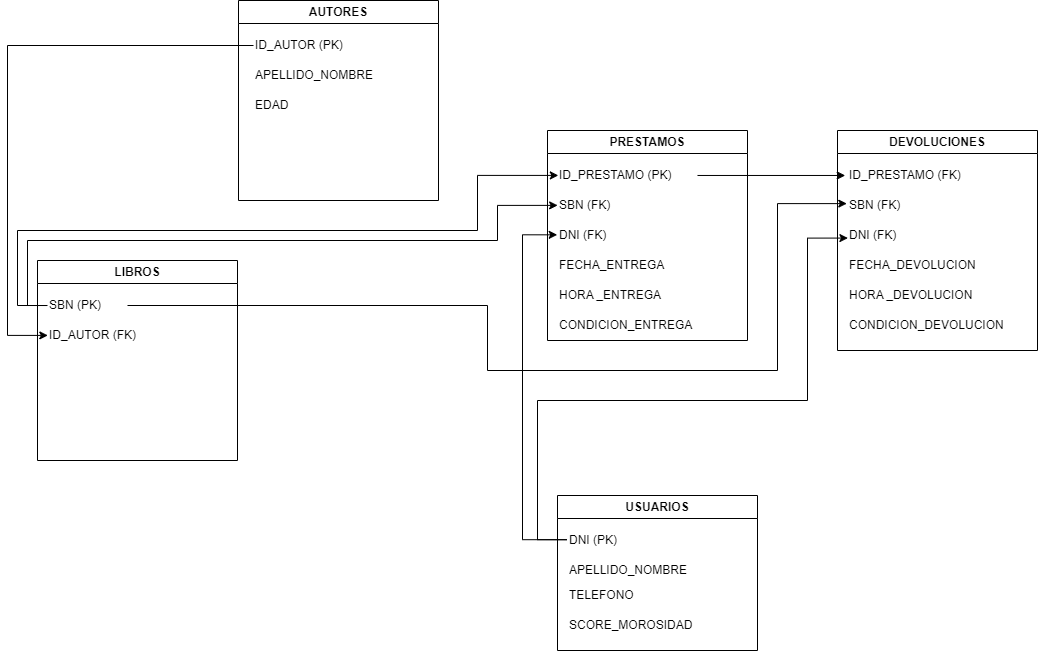

The diagram above was exported from draw.io. Its source (the exported page's mxGraphModel, read from the mxfile embedded in the PNG):
<mxGraphModel dx="1426" dy="819" grid="1" gridSize="10" guides="1" tooltips="1" connect="1" arrows="1" fold="1" page="1" pageScale="1" pageWidth="850" pageHeight="1100" math="0" shadow="0">
  <root>
    <mxCell id="0" />
    <mxCell id="1" parent="0" />
    <mxCell id="7HkK9dSdXWlv-r9cO5LU-1" value="LIBROS" style="swimlane;whiteSpace=wrap;html=1;" vertex="1" parent="1">
      <mxGeometry x="60" y="260" width="200" height="200" as="geometry" />
    </mxCell>
    <mxCell id="7HkK9dSdXWlv-r9cO5LU-9" value="SBN (PK)" style="text;html=1;align=left;verticalAlign=middle;resizable=0;points=[];autosize=1;strokeColor=none;fillColor=none;" vertex="1" parent="7HkK9dSdXWlv-r9cO5LU-1">
      <mxGeometry x="10" y="30" width="80" height="30" as="geometry" />
    </mxCell>
    <mxCell id="7HkK9dSdXWlv-r9cO5LU-10" value="ID_AUTOR (FK)" style="text;html=1;align=left;verticalAlign=middle;resizable=0;points=[];autosize=1;strokeColor=none;fillColor=none;" vertex="1" parent="7HkK9dSdXWlv-r9cO5LU-1">
      <mxGeometry x="10" y="60" width="110" height="30" as="geometry" />
    </mxCell>
    <mxCell id="7HkK9dSdXWlv-r9cO5LU-2" value="AUTORES" style="swimlane;whiteSpace=wrap;html=1;" vertex="1" parent="1">
      <mxGeometry x="261" width="200" height="200" as="geometry">
        <mxRectangle x="261" width="100" height="30" as="alternateBounds" />
      </mxGeometry>
    </mxCell>
    <mxCell id="7HkK9dSdXWlv-r9cO5LU-6" value="ID_AUTOR (PK)" style="text;html=1;align=left;verticalAlign=middle;resizable=0;points=[];autosize=1;strokeColor=none;fillColor=none;" vertex="1" parent="7HkK9dSdXWlv-r9cO5LU-2">
      <mxGeometry x="15" y="30" width="110" height="30" as="geometry" />
    </mxCell>
    <mxCell id="7HkK9dSdXWlv-r9cO5LU-7" value="APELLIDO_NOMBRE" style="text;html=1;align=left;verticalAlign=middle;resizable=0;points=[];autosize=1;strokeColor=none;fillColor=none;" vertex="1" parent="7HkK9dSdXWlv-r9cO5LU-2">
      <mxGeometry x="15" y="60" width="140" height="30" as="geometry" />
    </mxCell>
    <mxCell id="7HkK9dSdXWlv-r9cO5LU-8" value="EDAD" style="text;html=1;align=left;verticalAlign=middle;resizable=0;points=[];autosize=1;strokeColor=none;fillColor=none;" vertex="1" parent="7HkK9dSdXWlv-r9cO5LU-2">
      <mxGeometry x="15" y="90" width="60" height="30" as="geometry" />
    </mxCell>
    <mxCell id="7HkK9dSdXWlv-r9cO5LU-3" value="USUARIOS" style="swimlane;whiteSpace=wrap;html=1;" vertex="1" parent="1">
      <mxGeometry x="580" y="495" width="200" height="155" as="geometry" />
    </mxCell>
    <mxCell id="7HkK9dSdXWlv-r9cO5LU-16" value="DNI (PK)" style="text;html=1;align=left;verticalAlign=middle;resizable=0;points=[];autosize=1;strokeColor=none;fillColor=none;" vertex="1" parent="7HkK9dSdXWlv-r9cO5LU-3">
      <mxGeometry x="10" y="30" width="70" height="30" as="geometry" />
    </mxCell>
    <mxCell id="7HkK9dSdXWlv-r9cO5LU-17" value="APELLIDO_NOMBRE" style="text;html=1;align=left;verticalAlign=middle;resizable=0;points=[];autosize=1;strokeColor=none;fillColor=none;" vertex="1" parent="7HkK9dSdXWlv-r9cO5LU-3">
      <mxGeometry x="10" y="60" width="140" height="30" as="geometry" />
    </mxCell>
    <mxCell id="7HkK9dSdXWlv-r9cO5LU-42" value="TELEFONO" style="text;html=1;align=left;verticalAlign=middle;resizable=0;points=[];autosize=1;strokeColor=none;fillColor=none;" vertex="1" parent="7HkK9dSdXWlv-r9cO5LU-3">
      <mxGeometry x="10" y="85" width="90" height="30" as="geometry" />
    </mxCell>
    <mxCell id="7HkK9dSdXWlv-r9cO5LU-43" value="SCORE_MOROSIDAD" style="text;html=1;align=left;verticalAlign=middle;resizable=0;points=[];autosize=1;strokeColor=none;fillColor=none;" vertex="1" parent="7HkK9dSdXWlv-r9cO5LU-3">
      <mxGeometry x="10" y="115" width="150" height="30" as="geometry" />
    </mxCell>
    <mxCell id="7HkK9dSdXWlv-r9cO5LU-4" value="PRESTAMOS" style="swimlane;whiteSpace=wrap;html=1;" vertex="1" parent="1">
      <mxGeometry x="570" y="130" width="200" height="210" as="geometry" />
    </mxCell>
    <mxCell id="7HkK9dSdXWlv-r9cO5LU-23" value="ID_PRESTAMO (PK)" style="text;html=1;align=left;verticalAlign=middle;resizable=0;points=[];autosize=1;strokeColor=none;fillColor=none;" vertex="1" parent="7HkK9dSdXWlv-r9cO5LU-4">
      <mxGeometry x="10" y="30" width="140" height="30" as="geometry" />
    </mxCell>
    <mxCell id="7HkK9dSdXWlv-r9cO5LU-24" value="SBN (FK)" style="text;html=1;align=left;verticalAlign=middle;resizable=0;points=[];autosize=1;strokeColor=none;fillColor=none;" vertex="1" parent="7HkK9dSdXWlv-r9cO5LU-4">
      <mxGeometry x="10" y="60" width="70" height="30" as="geometry" />
    </mxCell>
    <mxCell id="7HkK9dSdXWlv-r9cO5LU-25" value="DNI (FK)" style="text;html=1;align=left;verticalAlign=middle;resizable=0;points=[];autosize=1;strokeColor=none;fillColor=none;" vertex="1" parent="7HkK9dSdXWlv-r9cO5LU-4">
      <mxGeometry x="10" y="90" width="70" height="30" as="geometry" />
    </mxCell>
    <mxCell id="7HkK9dSdXWlv-r9cO5LU-29" value="FECHA_ENTREGA" style="text;html=1;align=left;verticalAlign=middle;resizable=0;points=[];autosize=1;strokeColor=none;fillColor=none;" vertex="1" parent="7HkK9dSdXWlv-r9cO5LU-4">
      <mxGeometry x="10" y="120" width="130" height="30" as="geometry" />
    </mxCell>
    <mxCell id="7HkK9dSdXWlv-r9cO5LU-30" value="HORA _ENTREGA" style="text;html=1;align=left;verticalAlign=middle;resizable=0;points=[];autosize=1;strokeColor=none;fillColor=none;" vertex="1" parent="7HkK9dSdXWlv-r9cO5LU-4">
      <mxGeometry x="10" y="150" width="130" height="30" as="geometry" />
    </mxCell>
    <mxCell id="7HkK9dSdXWlv-r9cO5LU-36" value="CONDICION_ENTREGA" style="text;html=1;align=left;verticalAlign=middle;resizable=0;points=[];autosize=1;strokeColor=none;fillColor=none;" vertex="1" parent="7HkK9dSdXWlv-r9cO5LU-4">
      <mxGeometry x="10" y="180" width="160" height="30" as="geometry" />
    </mxCell>
    <mxCell id="7HkK9dSdXWlv-r9cO5LU-5" value="DEVOLUCIONES" style="swimlane;whiteSpace=wrap;html=1;" vertex="1" parent="1">
      <mxGeometry x="860" y="130" width="200" height="220" as="geometry" />
    </mxCell>
    <mxCell id="7HkK9dSdXWlv-r9cO5LU-31" value="ID_PRESTAMO (FK)" style="text;html=1;align=left;verticalAlign=middle;resizable=0;points=[];autosize=1;strokeColor=none;fillColor=none;" vertex="1" parent="7HkK9dSdXWlv-r9cO5LU-5">
      <mxGeometry x="10" y="30" width="140" height="30" as="geometry" />
    </mxCell>
    <mxCell id="7HkK9dSdXWlv-r9cO5LU-33" value="SBN (FK)" style="text;html=1;align=left;verticalAlign=middle;resizable=0;points=[];autosize=1;strokeColor=none;fillColor=none;" vertex="1" parent="7HkK9dSdXWlv-r9cO5LU-5">
      <mxGeometry x="10" y="60" width="70" height="30" as="geometry" />
    </mxCell>
    <mxCell id="7HkK9dSdXWlv-r9cO5LU-34" value="DNI (FK)" style="text;html=1;align=left;verticalAlign=middle;resizable=0;points=[];autosize=1;strokeColor=none;fillColor=none;" vertex="1" parent="7HkK9dSdXWlv-r9cO5LU-5">
      <mxGeometry x="10" y="90" width="70" height="30" as="geometry" />
    </mxCell>
    <mxCell id="7HkK9dSdXWlv-r9cO5LU-37" value="CONDICION_DEVOLUCION" style="text;html=1;align=left;verticalAlign=middle;resizable=0;points=[];autosize=1;strokeColor=none;fillColor=none;" vertex="1" parent="7HkK9dSdXWlv-r9cO5LU-5">
      <mxGeometry x="10" y="180" width="180" height="30" as="geometry" />
    </mxCell>
    <mxCell id="7HkK9dSdXWlv-r9cO5LU-38" value="FECHA_DEVOLUCION" style="text;html=1;align=left;verticalAlign=middle;resizable=0;points=[];autosize=1;strokeColor=none;fillColor=none;" vertex="1" parent="7HkK9dSdXWlv-r9cO5LU-5">
      <mxGeometry x="10" y="120" width="150" height="30" as="geometry" />
    </mxCell>
    <mxCell id="7HkK9dSdXWlv-r9cO5LU-39" value="HORA _DEVOLUCION" style="text;html=1;align=left;verticalAlign=middle;resizable=0;points=[];autosize=1;strokeColor=none;fillColor=none;" vertex="1" parent="7HkK9dSdXWlv-r9cO5LU-5">
      <mxGeometry x="10" y="150" width="150" height="30" as="geometry" />
    </mxCell>
    <mxCell id="7HkK9dSdXWlv-r9cO5LU-22" style="edgeStyle=orthogonalEdgeStyle;rounded=0;orthogonalLoop=1;jettySize=auto;html=1;entryX=0.003;entryY=0.497;entryDx=0;entryDy=0;entryPerimeter=0;" edge="1" parent="1" source="7HkK9dSdXWlv-r9cO5LU-6" target="7HkK9dSdXWlv-r9cO5LU-10">
      <mxGeometry relative="1" as="geometry">
        <Array as="points">
          <mxPoint x="30" y="45" />
          <mxPoint x="30" y="335" />
        </Array>
      </mxGeometry>
    </mxCell>
    <mxCell id="7HkK9dSdXWlv-r9cO5LU-26" style="edgeStyle=orthogonalEdgeStyle;rounded=0;orthogonalLoop=1;jettySize=auto;html=1;entryX=0.006;entryY=0.497;entryDx=0;entryDy=0;entryPerimeter=0;exitX=-0.008;exitY=0.501;exitDx=0;exitDy=0;exitPerimeter=0;" edge="1" parent="1" source="7HkK9dSdXWlv-r9cO5LU-9" target="7HkK9dSdXWlv-r9cO5LU-23">
      <mxGeometry relative="1" as="geometry">
        <Array as="points">
          <mxPoint x="40" y="305" />
          <mxPoint x="40" y="230" />
          <mxPoint x="500" y="230" />
          <mxPoint x="500" y="175" />
        </Array>
      </mxGeometry>
    </mxCell>
    <mxCell id="7HkK9dSdXWlv-r9cO5LU-27" style="edgeStyle=orthogonalEdgeStyle;rounded=0;orthogonalLoop=1;jettySize=auto;html=1;entryX=-0.004;entryY=0.478;entryDx=0;entryDy=0;entryPerimeter=0;exitX=-0.011;exitY=0.474;exitDx=0;exitDy=0;exitPerimeter=0;" edge="1" parent="1" source="7HkK9dSdXWlv-r9cO5LU-16" target="7HkK9dSdXWlv-r9cO5LU-25">
      <mxGeometry relative="1" as="geometry">
        <Array as="points">
          <mxPoint x="545" y="539" />
          <mxPoint x="545" y="234" />
        </Array>
      </mxGeometry>
    </mxCell>
    <mxCell id="7HkK9dSdXWlv-r9cO5LU-28" style="edgeStyle=orthogonalEdgeStyle;rounded=0;orthogonalLoop=1;jettySize=auto;html=1;entryX=0.002;entryY=0.496;entryDx=0;entryDy=0;entryPerimeter=0;" edge="1" parent="1" source="7HkK9dSdXWlv-r9cO5LU-9" target="7HkK9dSdXWlv-r9cO5LU-24">
      <mxGeometry relative="1" as="geometry">
        <Array as="points">
          <mxPoint x="50" y="305" />
          <mxPoint x="50" y="240" />
          <mxPoint x="520" y="240" />
          <mxPoint x="520" y="205" />
        </Array>
      </mxGeometry>
    </mxCell>
    <mxCell id="7HkK9dSdXWlv-r9cO5LU-32" style="edgeStyle=orthogonalEdgeStyle;rounded=0;orthogonalLoop=1;jettySize=auto;html=1;entryX=-0.016;entryY=0.499;entryDx=0;entryDy=0;entryPerimeter=0;" edge="1" parent="1" source="7HkK9dSdXWlv-r9cO5LU-23" target="7HkK9dSdXWlv-r9cO5LU-31">
      <mxGeometry relative="1" as="geometry" />
    </mxCell>
    <mxCell id="7HkK9dSdXWlv-r9cO5LU-40" style="edgeStyle=orthogonalEdgeStyle;rounded=0;orthogonalLoop=1;jettySize=auto;html=1;entryX=0.006;entryY=0.586;entryDx=0;entryDy=0;entryPerimeter=0;exitX=-0.009;exitY=0.474;exitDx=0;exitDy=0;exitPerimeter=0;" edge="1" parent="1" source="7HkK9dSdXWlv-r9cO5LU-16" target="7HkK9dSdXWlv-r9cO5LU-34">
      <mxGeometry relative="1" as="geometry">
        <mxPoint x="579" y="435" as="sourcePoint" />
        <Array as="points">
          <mxPoint x="560" y="539" />
          <mxPoint x="560" y="400" />
          <mxPoint x="830" y="400" />
          <mxPoint x="830" y="238" />
        </Array>
      </mxGeometry>
    </mxCell>
    <mxCell id="7HkK9dSdXWlv-r9cO5LU-41" style="edgeStyle=orthogonalEdgeStyle;rounded=0;orthogonalLoop=1;jettySize=auto;html=1;entryX=-0.01;entryY=0.437;entryDx=0;entryDy=0;entryPerimeter=0;" edge="1" parent="1" source="7HkK9dSdXWlv-r9cO5LU-9" target="7HkK9dSdXWlv-r9cO5LU-33">
      <mxGeometry relative="1" as="geometry">
        <Array as="points">
          <mxPoint x="510" y="305" />
          <mxPoint x="510" y="370" />
          <mxPoint x="800" y="370" />
          <mxPoint x="800" y="203" />
        </Array>
      </mxGeometry>
    </mxCell>
  </root>
</mxGraphModel>